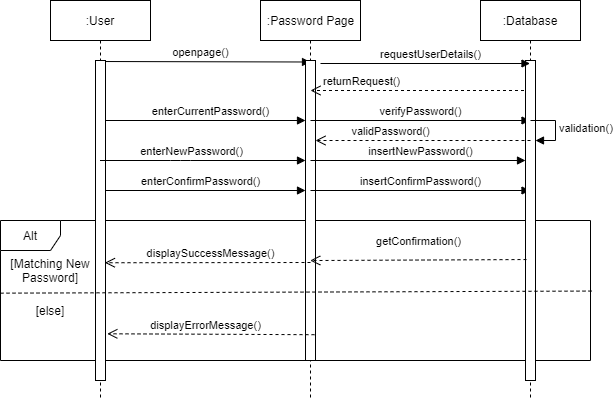

The diagram above was exported from draw.io. Its source (the exported page's mxGraphModel, read from the mxfile embedded in the PNG):
<mxGraphModel dx="1038" dy="548" grid="1" gridSize="10" guides="1" tooltips="1" connect="1" arrows="1" fold="1" page="1" pageScale="1" pageWidth="850" pageHeight="1100" math="0" shadow="0">
  <root>
    <mxCell id="0" />
    <mxCell id="1" parent="0" />
    <mxCell id="NgIe4WKVNrZQi5Z5qX_7-30" value="Alt" style="shape=umlFrame;whiteSpace=wrap;html=1;width=60;height=30;" vertex="1" parent="1">
      <mxGeometry x="60" y="300" width="590" height="140" as="geometry" />
    </mxCell>
    <mxCell id="NgIe4WKVNrZQi5Z5qX_7-1" value=":User" style="shape=umlLifeline;perimeter=lifelinePerimeter;whiteSpace=wrap;html=1;container=1;collapsible=0;recursiveResize=0;outlineConnect=0;" vertex="1" parent="1">
      <mxGeometry x="110" y="80" width="100" height="400" as="geometry" />
    </mxCell>
    <mxCell id="NgIe4WKVNrZQi5Z5qX_7-28" value="openpage()" style="html=1;verticalAlign=bottom;endArrow=block;entryX=0.5;entryY=0.005;entryDx=0;entryDy=0;entryPerimeter=0;" edge="1" parent="NgIe4WKVNrZQi5Z5qX_7-1" target="NgIe4WKVNrZQi5Z5qX_7-15">
      <mxGeometry x="-0.0233" width="80" relative="1" as="geometry">
        <mxPoint x="45" y="61" as="sourcePoint" />
        <mxPoint x="270" y="60" as="targetPoint" />
        <mxPoint as="offset" />
      </mxGeometry>
    </mxCell>
    <mxCell id="NgIe4WKVNrZQi5Z5qX_7-45" value="enterCurrentPassword()" style="html=1;verticalAlign=bottom;endArrow=block;" edge="1" parent="NgIe4WKVNrZQi5Z5qX_7-1" target="NgIe4WKVNrZQi5Z5qX_7-15">
      <mxGeometry x="0.0732" width="80" relative="1" as="geometry">
        <mxPoint x="50" y="120" as="sourcePoint" />
        <mxPoint x="130" y="120" as="targetPoint" />
        <mxPoint as="offset" />
      </mxGeometry>
    </mxCell>
    <mxCell id="NgIe4WKVNrZQi5Z5qX_7-56" value="enterConfirmPassword()" style="html=1;verticalAlign=bottom;endArrow=block;" edge="1" parent="NgIe4WKVNrZQi5Z5qX_7-1" target="NgIe4WKVNrZQi5Z5qX_7-15">
      <mxGeometry x="-0.0244" width="80" relative="1" as="geometry">
        <mxPoint x="50" y="190" as="sourcePoint" />
        <mxPoint x="130" y="190" as="targetPoint" />
        <mxPoint as="offset" />
      </mxGeometry>
    </mxCell>
    <mxCell id="NgIe4WKVNrZQi5Z5qX_7-2" value=":Password Page" style="html=1;points=[];perimeter=orthogonalPerimeter;shape=umlLifeline;participant=label;fontFamily=Helvetica;fontSize=12;fontColor=#000000;align=center;strokeColor=#000000;fillColor=#ffffff;recursiveResize=0;container=1;collapsible=0;" vertex="1" parent="1">
      <mxGeometry x="320" y="80" width="100" height="400" as="geometry" />
    </mxCell>
    <mxCell id="NgIe4WKVNrZQi5Z5qX_7-15" value="" style="html=1;points=[];perimeter=orthogonalPerimeter;" vertex="1" parent="NgIe4WKVNrZQi5Z5qX_7-2">
      <mxGeometry x="45" y="60" width="10" height="300" as="geometry" />
    </mxCell>
    <mxCell id="NgIe4WKVNrZQi5Z5qX_7-29" value="returnRequest()" style="html=1;verticalAlign=bottom;endArrow=open;dashed=1;endSize=8;" edge="1" parent="NgIe4WKVNrZQi5Z5qX_7-2" source="NgIe4WKVNrZQi5Z5qX_7-3">
      <mxGeometry x="0.5444" relative="1" as="geometry">
        <mxPoint x="130" y="90" as="sourcePoint" />
        <mxPoint x="50" y="90" as="targetPoint" />
        <mxPoint as="offset" />
      </mxGeometry>
    </mxCell>
    <mxCell id="NgIe4WKVNrZQi5Z5qX_7-46" value="verifyPassword()" style="html=1;verticalAlign=bottom;endArrow=block;" edge="1" parent="NgIe4WKVNrZQi5Z5qX_7-2" target="NgIe4WKVNrZQi5Z5qX_7-3">
      <mxGeometry x="0.0023" width="80" relative="1" as="geometry">
        <mxPoint x="50" y="120" as="sourcePoint" />
        <mxPoint x="130" y="120" as="targetPoint" />
        <mxPoint as="offset" />
      </mxGeometry>
    </mxCell>
    <mxCell id="NgIe4WKVNrZQi5Z5qX_7-53" value="insertNewPassword()" style="html=1;verticalAlign=bottom;endArrow=block;" edge="1" parent="NgIe4WKVNrZQi5Z5qX_7-2" target="NgIe4WKVNrZQi5Z5qX_7-10">
      <mxGeometry x="0.0233" width="80" relative="1" as="geometry">
        <mxPoint x="50" y="160" as="sourcePoint" />
        <mxPoint x="130" y="160" as="targetPoint" />
        <mxPoint as="offset" />
      </mxGeometry>
    </mxCell>
    <mxCell id="NgIe4WKVNrZQi5Z5qX_7-57" value="insertConfirmPassword()" style="html=1;verticalAlign=bottom;endArrow=block;" edge="1" parent="NgIe4WKVNrZQi5Z5qX_7-2" target="NgIe4WKVNrZQi5Z5qX_7-3">
      <mxGeometry x="0.0023" width="80" relative="1" as="geometry">
        <mxPoint x="50" y="190" as="sourcePoint" />
        <mxPoint x="130" y="190" as="targetPoint" />
        <mxPoint as="offset" />
      </mxGeometry>
    </mxCell>
    <mxCell id="NgIe4WKVNrZQi5Z5qX_7-3" value=":Database" style="shape=umlLifeline;perimeter=lifelinePerimeter;whiteSpace=wrap;html=1;container=1;collapsible=0;recursiveResize=0;outlineConnect=0;" vertex="1" parent="1">
      <mxGeometry x="540" y="80" width="100" height="400" as="geometry" />
    </mxCell>
    <mxCell id="NgIe4WKVNrZQi5Z5qX_7-10" value="" style="html=1;points=[];perimeter=orthogonalPerimeter;" vertex="1" parent="NgIe4WKVNrZQi5Z5qX_7-3">
      <mxGeometry x="45" y="60" width="10" height="320" as="geometry" />
    </mxCell>
    <mxCell id="NgIe4WKVNrZQi5Z5qX_7-8" value="" style="html=1;points=[];perimeter=orthogonalPerimeter;" vertex="1" parent="1">
      <mxGeometry x="155" y="140" width="10" height="320" as="geometry" />
    </mxCell>
    <mxCell id="NgIe4WKVNrZQi5Z5qX_7-13" value="requestUserDetails()" style="html=1;verticalAlign=bottom;endArrow=block;" edge="1" parent="1" target="NgIe4WKVNrZQi5Z5qX_7-3">
      <mxGeometry x="0.0501" width="80" relative="1" as="geometry">
        <mxPoint x="380" y="143" as="sourcePoint" />
        <mxPoint x="380" y="140" as="targetPoint" />
        <mxPoint as="offset" />
      </mxGeometry>
    </mxCell>
    <mxCell id="NgIe4WKVNrZQi5Z5qX_7-32" value="" style="endArrow=none;dashed=1;html=1;entryX=1.006;entryY=0.504;entryDx=0;entryDy=0;entryPerimeter=0;exitX=0;exitY=0.519;exitDx=0;exitDy=0;exitPerimeter=0;" edge="1" parent="1" source="NgIe4WKVNrZQi5Z5qX_7-30" target="NgIe4WKVNrZQi5Z5qX_7-30">
      <mxGeometry width="50" height="50" relative="1" as="geometry">
        <mxPoint x="70" y="330" as="sourcePoint" />
        <mxPoint x="120" y="280" as="targetPoint" />
      </mxGeometry>
    </mxCell>
    <mxCell id="NgIe4WKVNrZQi5Z5qX_7-33" value="[Matching New Password]" style="text;html=1;strokeColor=none;fillColor=none;align=center;verticalAlign=middle;whiteSpace=wrap;rounded=0;" vertex="1" parent="1">
      <mxGeometry x="65" y="340" width="90" height="20" as="geometry" />
    </mxCell>
    <mxCell id="NgIe4WKVNrZQi5Z5qX_7-35" value="[else]" style="text;html=1;strokeColor=none;fillColor=none;align=center;verticalAlign=middle;whiteSpace=wrap;rounded=0;" vertex="1" parent="1">
      <mxGeometry x="90" y="380" width="40" height="20" as="geometry" />
    </mxCell>
    <mxCell id="NgIe4WKVNrZQi5Z5qX_7-42" value="displayErrorMessage()" style="html=1;verticalAlign=bottom;endArrow=open;dashed=1;endSize=8;entryX=1.18;entryY=0.854;entryDx=0;entryDy=0;entryPerimeter=0;exitX=0.9;exitY=0.914;exitDx=0;exitDy=0;exitPerimeter=0;" edge="1" parent="1" source="NgIe4WKVNrZQi5Z5qX_7-15" target="NgIe4WKVNrZQi5Z5qX_7-8">
      <mxGeometry x="0.0476" relative="1" as="geometry">
        <mxPoint x="370" y="360" as="sourcePoint" />
        <mxPoint x="160" y="360" as="targetPoint" />
        <mxPoint as="offset" />
      </mxGeometry>
    </mxCell>
    <mxCell id="NgIe4WKVNrZQi5Z5qX_7-43" value="getConfirmation()" style="html=1;verticalAlign=bottom;endArrow=open;dashed=1;endSize=8;entryX=0.525;entryY=0.286;entryDx=0;entryDy=0;entryPerimeter=0;exitX=0.1;exitY=0.622;exitDx=0;exitDy=0;exitPerimeter=0;" edge="1" parent="1" source="NgIe4WKVNrZQi5Z5qX_7-10" target="NgIe4WKVNrZQi5Z5qX_7-30">
      <mxGeometry y="-10" relative="1" as="geometry">
        <mxPoint x="580" y="310" as="sourcePoint" />
        <mxPoint x="370" y="300" as="targetPoint" />
        <mxPoint as="offset" />
      </mxGeometry>
    </mxCell>
    <mxCell id="NgIe4WKVNrZQi5Z5qX_7-44" value="displaySuccessMessage()" style="html=1;verticalAlign=bottom;endArrow=open;dashed=1;endSize=8;entryX=0.94;entryY=0.632;entryDx=0;entryDy=0;entryPerimeter=0;" edge="1" parent="1" target="NgIe4WKVNrZQi5Z5qX_7-8">
      <mxGeometry x="-0.0244" relative="1" as="geometry">
        <mxPoint x="370" y="342" as="sourcePoint" />
        <mxPoint x="190" y="340" as="targetPoint" />
        <mxPoint as="offset" />
      </mxGeometry>
    </mxCell>
    <mxCell id="NgIe4WKVNrZQi5Z5qX_7-50" value="validation()" style="edgeStyle=orthogonalEdgeStyle;html=1;align=left;spacingLeft=2;endArrow=block;rounded=0;entryX=1;entryY=0;" edge="1" parent="1">
      <mxGeometry relative="1" as="geometry">
        <mxPoint x="590" y="200" as="sourcePoint" />
        <Array as="points">
          <mxPoint x="615" y="200" />
        </Array>
        <mxPoint x="595" y="220" as="targetPoint" />
      </mxGeometry>
    </mxCell>
    <mxCell id="NgIe4WKVNrZQi5Z5qX_7-51" value="enterNewPassword()" style="html=1;verticalAlign=bottom;endArrow=block;" edge="1" parent="1" source="NgIe4WKVNrZQi5Z5qX_7-1" target="NgIe4WKVNrZQi5Z5qX_7-15">
      <mxGeometry x="-0.1192" width="80" relative="1" as="geometry">
        <mxPoint x="160" y="230" as="sourcePoint" />
        <mxPoint x="240" y="230" as="targetPoint" />
        <Array as="points">
          <mxPoint x="240" y="240" />
        </Array>
        <mxPoint as="offset" />
      </mxGeometry>
    </mxCell>
    <mxCell id="NgIe4WKVNrZQi5Z5qX_7-52" value="validPassword()" style="html=1;verticalAlign=bottom;endArrow=open;dashed=1;endSize=8;" edge="1" parent="1" target="NgIe4WKVNrZQi5Z5qX_7-15">
      <mxGeometry x="0.3023" relative="1" as="geometry">
        <mxPoint x="590" y="220" as="sourcePoint" />
        <mxPoint x="510" y="220" as="targetPoint" />
        <mxPoint as="offset" />
      </mxGeometry>
    </mxCell>
  </root>
</mxGraphModel>